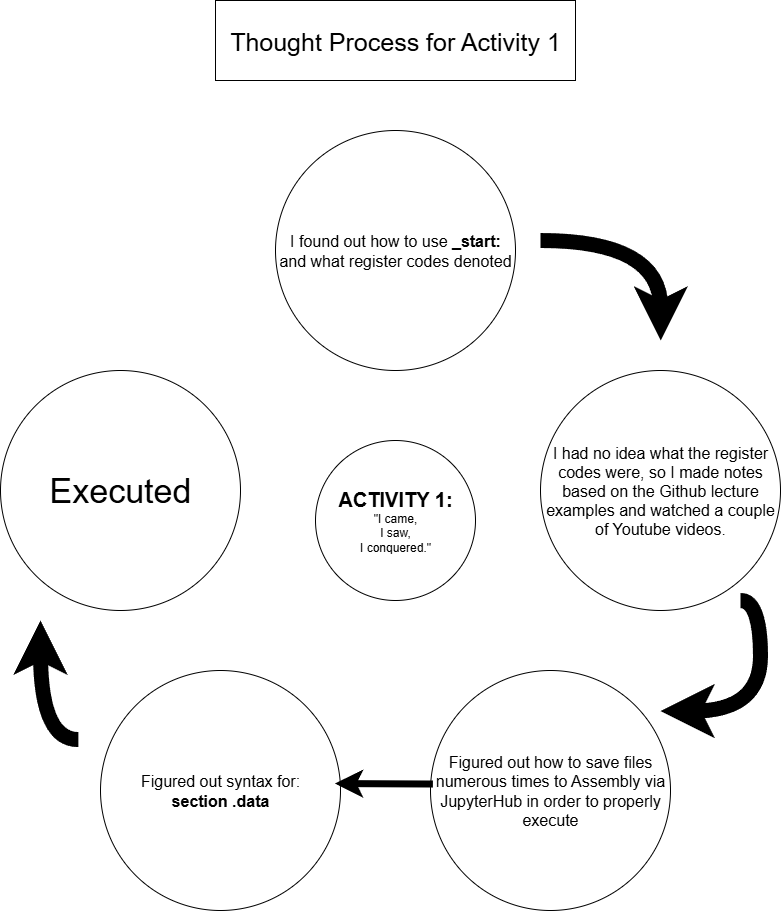

The diagram above was exported from draw.io. Its source (the exported page's mxGraphModel, read from the mxfile embedded in the PNG):
<mxGraphModel dx="938" dy="576" grid="1" gridSize="10" guides="1" tooltips="1" connect="1" arrows="1" fold="1" page="1" pageScale="1" pageWidth="850" pageHeight="1100" math="0" shadow="0">
  <root>
    <mxCell id="0" />
    <mxCell id="1" parent="0" />
    <mxCell id="D7soLrEewz0aGljb6T0P-1" value="&lt;font style=&quot;font-size: 25px;&quot;&gt;Thought Process for Activity 1&lt;/font&gt;" style="rounded=0;whiteSpace=wrap;html=1;" vertex="1" parent="1">
      <mxGeometry x="245" y="30" width="360" height="80" as="geometry" />
    </mxCell>
    <mxCell id="D7soLrEewz0aGljb6T0P-2" value="&lt;font style=&quot;font-size: 16px;&quot;&gt;I had no idea what the register codes were, so I made notes based on the Github lecture examples and watched a couple of Youtube videos.&lt;/font&gt;" style="ellipse;whiteSpace=wrap;html=1;" vertex="1" parent="1">
      <mxGeometry x="570" y="400" width="240" height="240" as="geometry" />
    </mxCell>
    <mxCell id="D7soLrEewz0aGljb6T0P-4" value="&lt;b&gt;&lt;font style=&quot;font-size: 20px;&quot;&gt;ACTIVITY 1:&lt;/font&gt;&lt;/b&gt;&lt;div&gt;&quot;I came,&lt;/div&gt;&lt;div&gt;I saw,&lt;/div&gt;&lt;div&gt;I conquered.&quot;&lt;/div&gt;" style="ellipse;whiteSpace=wrap;html=1;aspect=fixed;" vertex="1" parent="1">
      <mxGeometry x="345" y="470" width="160" height="160" as="geometry" />
    </mxCell>
    <mxCell id="D7soLrEewz0aGljb6T0P-5" value="&lt;span style=&quot;font-size: 16px;&quot;&gt;I found out how to use &lt;b&gt;_start:&lt;/b&gt; and what register codes denoted&lt;/span&gt;" style="ellipse;whiteSpace=wrap;html=1;" vertex="1" parent="1">
      <mxGeometry x="305" y="160" width="240" height="240" as="geometry" />
    </mxCell>
    <mxCell id="D7soLrEewz0aGljb6T0P-6" value="&lt;span style=&quot;font-size: 16px;&quot;&gt;Figured out how to save files numerous times to Assembly via JupyterHub in order to properly execute&lt;/span&gt;" style="ellipse;whiteSpace=wrap;html=1;" vertex="1" parent="1">
      <mxGeometry x="460" y="700" width="240" height="240" as="geometry" />
    </mxCell>
    <mxCell id="D7soLrEewz0aGljb6T0P-8" value="&lt;span style=&quot;font-size: 16px;&quot;&gt;Figured out syntax for:&lt;/span&gt;&lt;div&gt;&lt;span style=&quot;font-size: 16px;&quot;&gt;&lt;b&gt;section .data&lt;/b&gt;&lt;/span&gt;&lt;/div&gt;" style="ellipse;whiteSpace=wrap;html=1;" vertex="1" parent="1">
      <mxGeometry x="130" y="700" width="240" height="240" as="geometry" />
    </mxCell>
    <mxCell id="D7soLrEewz0aGljb6T0P-9" value="&lt;font style=&quot;font-size: 34px;&quot;&gt;Executed&lt;/font&gt;" style="ellipse;whiteSpace=wrap;html=1;" vertex="1" parent="1">
      <mxGeometry x="30" y="400" width="240" height="240" as="geometry" />
    </mxCell>
    <mxCell id="D7soLrEewz0aGljb6T0P-12" value="" style="endArrow=classic;html=1;rounded=0;startSize=6;endSize=6;strokeWidth=15;edgeStyle=orthogonalEdgeStyle;curved=1;" edge="1" parent="1">
      <mxGeometry width="50" height="50" relative="1" as="geometry">
        <mxPoint x="570" y="270" as="sourcePoint" />
        <mxPoint x="690.25" y="370" as="targetPoint" />
        <Array as="points">
          <mxPoint x="570" y="270" />
          <mxPoint x="690" y="270" />
        </Array>
      </mxGeometry>
    </mxCell>
    <mxCell id="D7soLrEewz0aGljb6T0P-14" value="" style="endArrow=classic;html=1;rounded=0;startSize=6;endSize=6;strokeWidth=15;edgeStyle=orthogonalEdgeStyle;curved=1;" edge="1" parent="1">
      <mxGeometry width="50" height="50" relative="1" as="geometry">
        <mxPoint x="770" y="630" as="sourcePoint" />
        <mxPoint x="690.0000000000002" y="740.63" as="targetPoint" />
        <Array as="points">
          <mxPoint x="790" y="741" />
        </Array>
      </mxGeometry>
    </mxCell>
    <mxCell id="D7soLrEewz0aGljb6T0P-15" value="" style="endArrow=classic;html=1;rounded=0;startSize=6;endSize=6;strokeWidth=15;edgeStyle=orthogonalEdgeStyle;curved=1;exitX=0.033;exitY=0.288;exitDx=0;exitDy=0;exitPerimeter=0;" edge="1" parent="1">
      <mxGeometry width="50" height="50" relative="1" as="geometry">
        <mxPoint x="107.92000000000007" y="769.1199999999999" as="sourcePoint" />
        <mxPoint x="70" y="650" as="targetPoint" />
        <Array as="points">
          <mxPoint x="70" y="769" />
        </Array>
      </mxGeometry>
    </mxCell>
    <mxCell id="D7soLrEewz0aGljb6T0P-17" value="" style="endArrow=classic;html=1;rounded=0;entryX=0.977;entryY=0.471;entryDx=0;entryDy=0;entryPerimeter=0;exitX=0.01;exitY=0.473;exitDx=0;exitDy=0;exitPerimeter=0;strokeWidth=7;" edge="1" parent="1" source="D7soLrEewz0aGljb6T0P-6" target="D7soLrEewz0aGljb6T0P-8">
      <mxGeometry width="50" height="50" relative="1" as="geometry">
        <mxPoint x="400" y="760" as="sourcePoint" />
        <mxPoint x="450" y="710" as="targetPoint" />
      </mxGeometry>
    </mxCell>
  </root>
</mxGraphModel>